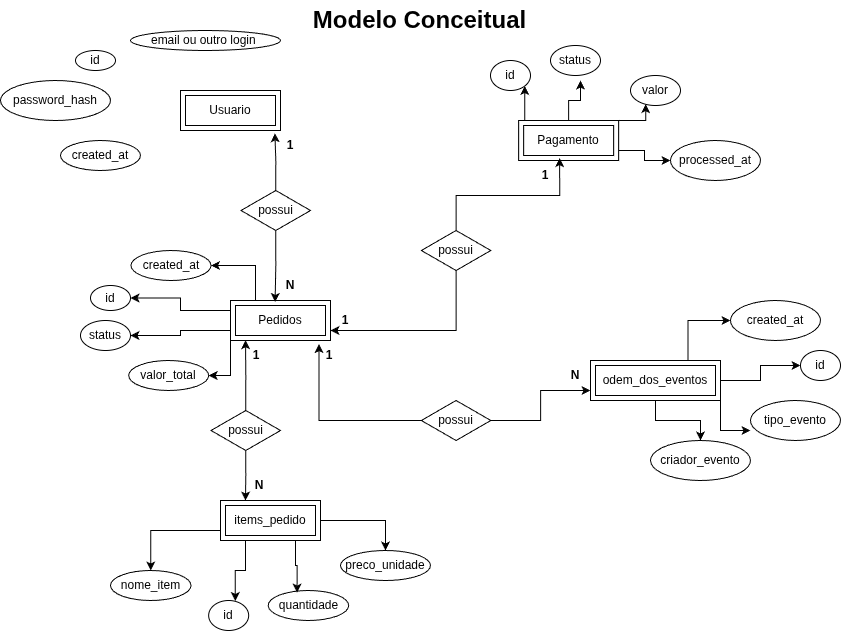

The diagram above was exported from draw.io. Its source (the exported page's mxGraphModel, read from the mxfile embedded in the PNG):
<mxGraphModel dx="2455" dy="715" grid="1" gridSize="10" guides="1" tooltips="1" connect="1" arrows="1" fold="1" page="1" pageScale="1" pageWidth="827" pageHeight="1169" math="0" shadow="0">
  <root>
    <mxCell id="0" />
    <mxCell id="1" parent="0" />
    <mxCell id="2" parent="1" style="text;strokeColor=none;fillColor=none;html=1;fontSize=24;fontStyle=1;verticalAlign=middle;align=center;" value="Modelo Conceitual" vertex="1">
      <mxGeometry height="40" width="250" x="184.49" y="570" as="geometry" />
    </mxCell>
    <mxCell id="3" parent="1" style="shape=ext;margin=3;double=1;whiteSpace=wrap;html=1;align=center;" value="Usuario" vertex="1">
      <mxGeometry height="40" width="100" x="70" y="660" as="geometry" />
    </mxCell>
    <mxCell id="4" parent="1" style="ellipse;whiteSpace=wrap;html=1;align=center;" value="id" vertex="1">
      <mxGeometry height="20" width="40" x="-35" y="620" as="geometry" />
    </mxCell>
    <mxCell id="5" parent="1" style="ellipse;whiteSpace=wrap;html=1;align=center;" value="email ou outro login&amp;nbsp;" vertex="1">
      <mxGeometry height="20" width="150" x="20" y="600" as="geometry" />
    </mxCell>
    <mxCell id="6" parent="1" style="ellipse;whiteSpace=wrap;html=1;align=center;" value="password_hash" vertex="1">
      <mxGeometry height="40" width="110" x="-110" y="650" as="geometry" />
    </mxCell>
    <mxCell id="7" parent="1" style="ellipse;whiteSpace=wrap;html=1;align=center;" value="created_at" vertex="1">
      <mxGeometry height="30" width="80" x="-50" y="710" as="geometry" />
    </mxCell>
    <mxCell id="8" edge="1" parent="1" source="12" style="edgeStyle=orthogonalEdgeStyle;rounded=0;orthogonalLoop=1;jettySize=auto;html=1;exitX=0;exitY=1;exitDx=0;exitDy=0;entryX=1;entryY=0.5;entryDx=0;entryDy=0;" target="15">
      <mxGeometry relative="1" as="geometry" />
    </mxCell>
    <mxCell id="9" edge="1" parent="1" source="12" style="edgeStyle=orthogonalEdgeStyle;rounded=0;orthogonalLoop=1;jettySize=auto;html=1;exitX=0.25;exitY=0;exitDx=0;exitDy=0;entryX=1;entryY=0.5;entryDx=0;entryDy=0;" target="16">
      <mxGeometry relative="1" as="geometry" />
    </mxCell>
    <mxCell id="10" edge="1" parent="1" source="12" style="edgeStyle=orthogonalEdgeStyle;rounded=0;orthogonalLoop=1;jettySize=auto;html=1;exitX=0;exitY=0.25;exitDx=0;exitDy=0;entryX=1;entryY=0.5;entryDx=0;entryDy=0;" target="13">
      <mxGeometry relative="1" as="geometry" />
    </mxCell>
    <mxCell id="11" edge="1" parent="1" source="12" style="edgeStyle=orthogonalEdgeStyle;rounded=0;orthogonalLoop=1;jettySize=auto;html=1;exitX=0;exitY=0.75;exitDx=0;exitDy=0;entryX=1;entryY=0.5;entryDx=0;entryDy=0;" target="14">
      <mxGeometry relative="1" as="geometry" />
    </mxCell>
    <mxCell id="12" parent="1" style="shape=ext;margin=3;double=1;whiteSpace=wrap;html=1;align=center;" value="Pedidos" vertex="1">
      <mxGeometry height="40" width="100" x="120" y="870" as="geometry" />
    </mxCell>
    <mxCell id="13" parent="1" style="ellipse;whiteSpace=wrap;html=1;align=center;" value="id" vertex="1">
      <mxGeometry height="25" width="40" x="-20" y="855" as="geometry" />
    </mxCell>
    <mxCell id="14" parent="1" style="ellipse;whiteSpace=wrap;html=1;align=center;" value="status" vertex="1">
      <mxGeometry height="30" width="50" x="-30" y="890" as="geometry" />
    </mxCell>
    <mxCell id="15" parent="1" style="ellipse;whiteSpace=wrap;html=1;align=center;" value="valor_total" vertex="1">
      <mxGeometry height="30" width="80" x="18.16" y="930" as="geometry" />
    </mxCell>
    <mxCell id="16" parent="1" style="ellipse;whiteSpace=wrap;html=1;align=center;" value="created_at" vertex="1">
      <mxGeometry height="30" width="80" x="20.509999999999998" y="820" as="geometry" />
    </mxCell>
    <mxCell id="17" edge="1" parent="1" source="19" style="edgeStyle=orthogonalEdgeStyle;rounded=0;orthogonalLoop=1;jettySize=auto;html=1;exitX=1;exitY=0.5;exitDx=0;exitDy=0;entryX=0.5;entryY=0;entryDx=0;entryDy=0;" target="23">
      <mxGeometry relative="1" as="geometry" />
    </mxCell>
    <mxCell id="18" edge="1" parent="1" source="19" style="edgeStyle=orthogonalEdgeStyle;rounded=0;orthogonalLoop=1;jettySize=auto;html=1;exitX=0;exitY=0.75;exitDx=0;exitDy=0;entryX=0.5;entryY=0;entryDx=0;entryDy=0;" target="21">
      <mxGeometry relative="1" as="geometry" />
    </mxCell>
    <mxCell id="19" parent="1" style="shape=ext;margin=3;double=1;whiteSpace=wrap;html=1;align=center;" value="items_pedido" vertex="1">
      <mxGeometry height="40" width="100" x="110" y="1070" as="geometry" />
    </mxCell>
    <mxCell id="20" parent="1" style="ellipse;whiteSpace=wrap;html=1;align=center;" value="id" vertex="1">
      <mxGeometry height="30" width="40" x="98.15999999999997" y="1170" as="geometry" />
    </mxCell>
    <mxCell id="21" parent="1" style="ellipse;whiteSpace=wrap;html=1;align=center;" value="nome_item" vertex="1">
      <mxGeometry height="30" width="80.51" y="1140" as="geometry" />
    </mxCell>
    <mxCell id="22" parent="1" style="ellipse;whiteSpace=wrap;html=1;align=center;" value="quantidade" vertex="1">
      <mxGeometry height="30" width="80.51" x="157.65000000000003" y="1160" as="geometry" />
    </mxCell>
    <mxCell id="23" parent="1" style="ellipse;whiteSpace=wrap;html=1;align=center;" value="preco_unidade" vertex="1">
      <mxGeometry height="30" width="90" x="230" y="1120" as="geometry" />
    </mxCell>
    <mxCell id="24" edge="1" parent="1" source="27" style="edgeStyle=orthogonalEdgeStyle;rounded=0;orthogonalLoop=1;jettySize=auto;html=1;exitX=0.75;exitY=0;exitDx=0;exitDy=0;entryX=0;entryY=0.5;entryDx=0;entryDy=0;" target="31">
      <mxGeometry relative="1" as="geometry" />
    </mxCell>
    <mxCell id="25" edge="1" parent="1" source="27" style="edgeStyle=orthogonalEdgeStyle;rounded=0;orthogonalLoop=1;jettySize=auto;html=1;exitX=1;exitY=0.5;exitDx=0;exitDy=0;" target="28">
      <mxGeometry relative="1" as="geometry" />
    </mxCell>
    <mxCell id="26" edge="1" parent="1" source="27" style="edgeStyle=orthogonalEdgeStyle;rounded=0;orthogonalLoop=1;jettySize=auto;html=1;exitX=0.5;exitY=1;exitDx=0;exitDy=0;" target="30">
      <mxGeometry relative="1" as="geometry" />
    </mxCell>
    <mxCell id="27" parent="1" style="shape=ext;margin=3;double=1;whiteSpace=wrap;html=1;align=center;" value="odem_dos_eventos" vertex="1">
      <mxGeometry height="40" width="130" x="480" y="930" as="geometry" />
    </mxCell>
    <mxCell id="28" parent="1" style="ellipse;whiteSpace=wrap;html=1;align=center;" value="id" vertex="1">
      <mxGeometry height="30" width="40" x="690" y="920" as="geometry" />
    </mxCell>
    <mxCell id="29" parent="1" style="ellipse;whiteSpace=wrap;html=1;align=center;" value="tipo_evento" vertex="1">
      <mxGeometry height="40" width="90" x="640" y="970" as="geometry" />
    </mxCell>
    <mxCell id="30" parent="1" style="ellipse;whiteSpace=wrap;html=1;align=center;" value="criador_evento" vertex="1">
      <mxGeometry height="40" width="100" x="540" y="1010" as="geometry" />
    </mxCell>
    <mxCell id="31" parent="1" style="ellipse;whiteSpace=wrap;html=1;align=center;" value="created_at" vertex="1">
      <mxGeometry height="40" width="90" x="620" y="870" as="geometry" />
    </mxCell>
    <mxCell id="32" edge="1" parent="1" source="35" style="edgeStyle=orthogonalEdgeStyle;rounded=0;orthogonalLoop=1;jettySize=auto;html=1;exitX=0.5;exitY=0;exitDx=0;exitDy=0;">
      <mxGeometry relative="1" as="geometry">
        <mxPoint x="470" y="650" as="targetPoint" />
      </mxGeometry>
    </mxCell>
    <mxCell id="33" edge="1" parent="1" source="35" style="edgeStyle=orthogonalEdgeStyle;rounded=0;orthogonalLoop=1;jettySize=auto;html=1;exitX=1;exitY=0.75;exitDx=0;exitDy=0;entryX=0;entryY=0.5;entryDx=0;entryDy=0;" target="39">
      <mxGeometry relative="1" as="geometry" />
    </mxCell>
    <mxCell id="34" edge="1" parent="1" source="35" style="edgeStyle=orthogonalEdgeStyle;rounded=0;orthogonalLoop=1;jettySize=auto;html=1;exitX=0.25;exitY=0;exitDx=0;exitDy=0;entryX=1;entryY=1;entryDx=0;entryDy=0;" target="36">
      <mxGeometry relative="1" as="geometry" />
    </mxCell>
    <mxCell id="35" parent="1" style="shape=ext;margin=3;double=1;whiteSpace=wrap;html=1;align=center;" value="Pagamento" vertex="1">
      <mxGeometry height="40" width="100" x="408.15999999999997" y="690" as="geometry" />
    </mxCell>
    <mxCell id="36" parent="1" style="ellipse;whiteSpace=wrap;html=1;align=center;" value="id" vertex="1">
      <mxGeometry height="30" width="40" x="380" y="630" as="geometry" />
    </mxCell>
    <mxCell id="37" parent="1" style="ellipse;whiteSpace=wrap;html=1;align=center;" value="status" vertex="1">
      <mxGeometry height="30" width="50" x="440" y="615" as="geometry" />
    </mxCell>
    <mxCell id="38" parent="1" style="ellipse;whiteSpace=wrap;html=1;align=center;" value="valor" vertex="1">
      <mxGeometry height="30" width="50" x="520" y="645" as="geometry" />
    </mxCell>
    <mxCell id="39" parent="1" style="ellipse;whiteSpace=wrap;html=1;align=center;" value="processed_at" vertex="1">
      <mxGeometry height="40" width="90" x="560" y="710" as="geometry" />
    </mxCell>
    <mxCell id="40" parent="1" style="shape=rhombus;perimeter=rhombusPerimeter;whiteSpace=wrap;html=1;align=center;" value="possui" vertex="1">
      <mxGeometry height="40" width="69.49" x="130.51" y="760" as="geometry" />
    </mxCell>
    <mxCell id="41" edge="1" parent="1" source="40" style="edgeStyle=orthogonalEdgeStyle;rounded=0;orthogonalLoop=1;jettySize=auto;html=1;exitX=0.5;exitY=0;exitDx=0;exitDy=0;entryX=0.944;entryY=1.07;entryDx=0;entryDy=0;entryPerimeter=0;" target="3">
      <mxGeometry relative="1" as="geometry" />
    </mxCell>
    <mxCell id="42" parent="1" style="text;html=1;whiteSpace=wrap;strokeColor=none;fillColor=none;align=center;verticalAlign=middle;rounded=0;autosize=1;resizable=0;" value="&lt;b&gt;1&lt;/b&gt;" vertex="1">
      <mxGeometry height="30" width="30" x="165" y="700" as="geometry" />
    </mxCell>
    <mxCell id="43" edge="1" parent="1" source="40" style="edgeStyle=orthogonalEdgeStyle;rounded=0;orthogonalLoop=1;jettySize=auto;html=1;exitX=0.5;exitY=1;exitDx=0;exitDy=0;entryX=0.446;entryY=0.038;entryDx=0;entryDy=0;entryPerimeter=0;" target="12">
      <mxGeometry relative="1" as="geometry" />
    </mxCell>
    <mxCell id="44" parent="1" style="text;html=1;whiteSpace=wrap;strokeColor=none;fillColor=none;align=center;verticalAlign=middle;rounded=0;autosize=1;resizable=0;" value="&lt;b&gt;N&lt;/b&gt;" vertex="1">
      <mxGeometry height="30" width="30" x="165" y="840" as="geometry" />
    </mxCell>
    <mxCell id="45" edge="1" parent="1" source="46" style="edgeStyle=orthogonalEdgeStyle;rounded=0;orthogonalLoop=1;jettySize=auto;html=1;exitX=0.5;exitY=1;exitDx=0;exitDy=0;entryX=1;entryY=0.75;entryDx=0;entryDy=0;" target="12">
      <mxGeometry relative="1" as="geometry" />
    </mxCell>
    <mxCell id="46" parent="1" style="shape=rhombus;perimeter=rhombusPerimeter;whiteSpace=wrap;html=1;align=center;" value="possui" vertex="1">
      <mxGeometry height="40" width="69.49" x="310.83" y="800" as="geometry" />
    </mxCell>
    <mxCell id="47" edge="1" parent="1" source="46" style="edgeStyle=orthogonalEdgeStyle;rounded=0;orthogonalLoop=1;jettySize=auto;html=1;exitX=0.5;exitY=0;exitDx=0;exitDy=0;entryX=0.41;entryY=0.94;entryDx=0;entryDy=0;entryPerimeter=0;" target="35">
      <mxGeometry relative="1" as="geometry" />
    </mxCell>
    <mxCell id="48" parent="1" style="text;html=1;whiteSpace=wrap;strokeColor=none;fillColor=none;align=center;verticalAlign=middle;rounded=0;autosize=1;resizable=0;" value="&lt;b&gt;1&lt;/b&gt;" vertex="1">
      <mxGeometry height="30" width="30" x="220" y="875" as="geometry" />
    </mxCell>
    <mxCell id="49" parent="1" style="text;html=1;whiteSpace=wrap;strokeColor=none;fillColor=none;align=center;verticalAlign=middle;rounded=0;autosize=1;resizable=0;" value="&lt;b&gt;1&lt;/b&gt;" vertex="1">
      <mxGeometry height="30" width="30" x="420" y="730" as="geometry" />
    </mxCell>
    <mxCell id="50" edge="1" parent="1" source="51" style="edgeStyle=orthogonalEdgeStyle;rounded=0;orthogonalLoop=1;jettySize=auto;html=1;exitX=1;exitY=0.5;exitDx=0;exitDy=0;entryX=0;entryY=0.75;entryDx=0;entryDy=0;" target="27">
      <mxGeometry relative="1" as="geometry" />
    </mxCell>
    <mxCell id="51" parent="1" style="shape=rhombus;perimeter=rhombusPerimeter;whiteSpace=wrap;html=1;align=center;" value="possui" vertex="1">
      <mxGeometry height="40" width="69.49" x="310.83" y="970" as="geometry" />
    </mxCell>
    <mxCell id="52" edge="1" parent="1" source="54" style="edgeStyle=orthogonalEdgeStyle;rounded=0;orthogonalLoop=1;jettySize=auto;html=1;exitX=0.5;exitY=0;exitDx=0;exitDy=0;entryX=0.15;entryY=0.993;entryDx=0;entryDy=0;entryPerimeter=0;" target="12">
      <mxGeometry relative="1" as="geometry" />
    </mxCell>
    <mxCell id="53" edge="1" parent="1" source="54" style="edgeStyle=orthogonalEdgeStyle;rounded=0;orthogonalLoop=1;jettySize=auto;html=1;exitX=0.5;exitY=1;exitDx=0;exitDy=0;entryX=0.25;entryY=0;entryDx=0;entryDy=0;" target="19">
      <mxGeometry relative="1" as="geometry" />
    </mxCell>
    <mxCell id="54" parent="1" style="shape=rhombus;perimeter=rhombusPerimeter;whiteSpace=wrap;html=1;align=center;" value="possui" vertex="1">
      <mxGeometry height="40" width="69.49" x="100.50999999999999" y="980" as="geometry" />
    </mxCell>
    <mxCell id="55" parent="1" style="text;html=1;whiteSpace=wrap;strokeColor=none;fillColor=none;align=center;verticalAlign=middle;rounded=0;autosize=1;resizable=0;" value="&lt;b&gt;N&lt;/b&gt;" vertex="1">
      <mxGeometry height="30" width="30" x="134" y="1040" as="geometry" />
    </mxCell>
    <mxCell id="56" parent="1" style="text;html=1;whiteSpace=wrap;strokeColor=none;fillColor=none;align=center;verticalAlign=middle;rounded=0;autosize=1;resizable=0;" value="&lt;b&gt;1&lt;/b&gt;" vertex="1">
      <mxGeometry height="30" width="30" x="130.51" y="910" as="geometry" />
    </mxCell>
    <mxCell id="57" edge="1" parent="1" source="51" style="edgeStyle=orthogonalEdgeStyle;rounded=0;orthogonalLoop=1;jettySize=auto;html=1;exitX=0;exitY=0.5;exitDx=0;exitDy=0;entryX=0.885;entryY=1.089;entryDx=0;entryDy=0;entryPerimeter=0;" target="12">
      <mxGeometry relative="1" as="geometry" />
    </mxCell>
    <mxCell id="58" parent="1" style="text;html=1;whiteSpace=wrap;strokeColor=none;fillColor=none;align=center;verticalAlign=middle;rounded=0;autosize=1;resizable=0;" value="&lt;b&gt;1&lt;/b&gt;" vertex="1">
      <mxGeometry height="30" width="30" x="204" y="910" as="geometry" />
    </mxCell>
    <mxCell id="59" parent="1" style="text;html=1;whiteSpace=wrap;strokeColor=none;fillColor=none;align=center;verticalAlign=middle;rounded=0;autosize=1;resizable=0;" value="&lt;b&gt;N&lt;/b&gt;" vertex="1">
      <mxGeometry height="30" width="30" x="450" y="930" as="geometry" />
    </mxCell>
    <mxCell id="60" edge="1" parent="1" source="35" style="edgeStyle=orthogonalEdgeStyle;rounded=0;orthogonalLoop=1;jettySize=auto;html=1;exitX=1;exitY=0;exitDx=0;exitDy=0;entryX=0.304;entryY=0.953;entryDx=0;entryDy=0;entryPerimeter=0;" target="38">
      <mxGeometry relative="1" as="geometry" />
    </mxCell>
    <mxCell id="61" edge="1" parent="1" source="27" style="edgeStyle=orthogonalEdgeStyle;rounded=0;orthogonalLoop=1;jettySize=auto;html=1;exitX=1;exitY=1;exitDx=0;exitDy=0;entryX=0;entryY=0.75;entryDx=0;entryDy=0;entryPerimeter=0;" target="29">
      <mxGeometry relative="1" as="geometry" />
    </mxCell>
    <mxCell id="62" edge="1" parent="1" source="19" style="edgeStyle=orthogonalEdgeStyle;rounded=0;orthogonalLoop=1;jettySize=auto;html=1;exitX=0.75;exitY=1;exitDx=0;exitDy=0;entryX=0.359;entryY=0.067;entryDx=0;entryDy=0;entryPerimeter=0;" target="22">
      <mxGeometry relative="1" as="geometry" />
    </mxCell>
    <mxCell id="63" edge="1" parent="1" source="19" style="edgeStyle=orthogonalEdgeStyle;rounded=0;orthogonalLoop=1;jettySize=auto;html=1;exitX=0.25;exitY=1;exitDx=0;exitDy=0;entryX=0.666;entryY=0.017;entryDx=0;entryDy=0;entryPerimeter=0;" target="20">
      <mxGeometry relative="1" as="geometry" />
    </mxCell>
  </root>
</mxGraphModel>